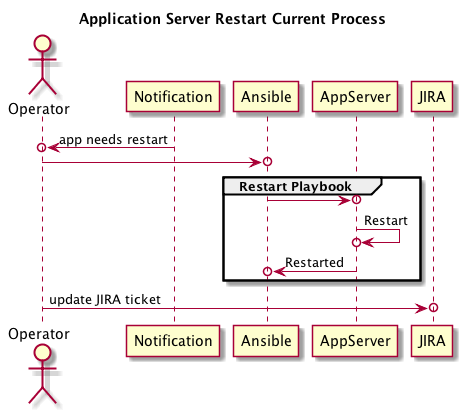

The diagram above was rendered by PlantUML. Its source (embedded in the PNG):
@startuml

title Application Server Restart Current Process
actor Operator

Notification ->o Operator: app needs restart
Operator ->o Ansible
group Restart Playbook
  Ansible ->o AppServer
  AppServer ->o AppServer: Restart
  AppServer ->o Ansible: Restarted
end
Operator ->o JIRA: update JIRA ticket

@enduml